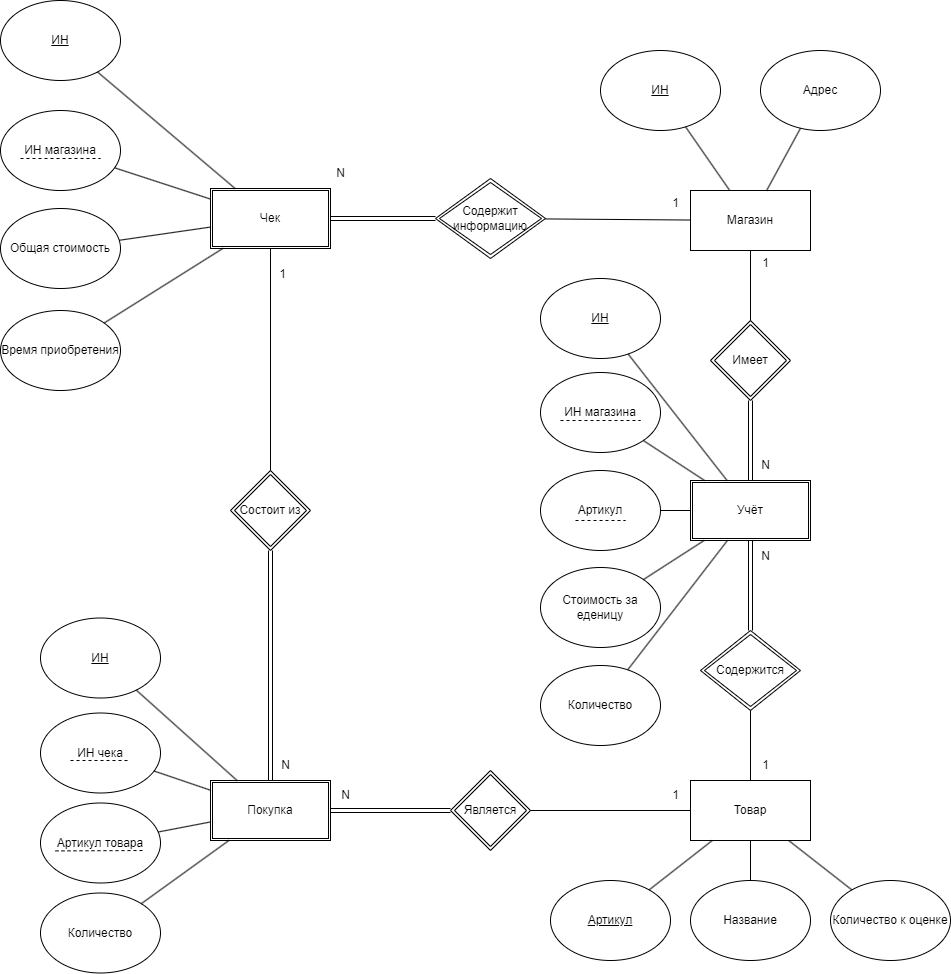

The diagram above was exported from draw.io. Its source (the exported page's mxGraphModel, read from the mxfile embedded in the PNG):
<mxGraphModel dx="1151" dy="548" grid="1" gridSize="10" guides="1" tooltips="1" connect="1" arrows="1" fold="1" page="1" pageScale="1" pageWidth="827" pageHeight="1169" math="0" shadow="0">
  <root>
    <mxCell id="0" />
    <mxCell id="1" parent="0" />
    <mxCell id="ja0reKFXvlu5BaOZ1oow-1" value="Магазин" style="rounded=0;whiteSpace=wrap;html=1;" parent="1" vertex="1">
      <mxGeometry x="1220" y="270" width="120" height="60" as="geometry" />
    </mxCell>
    <mxCell id="ja0reKFXvlu5BaOZ1oow-2" value="&lt;u&gt;ИН&lt;/u&gt;" style="ellipse;whiteSpace=wrap;html=1;" parent="1" vertex="1">
      <mxGeometry x="1130" y="130" width="120" height="80" as="geometry" />
    </mxCell>
    <mxCell id="ja0reKFXvlu5BaOZ1oow-3" value="" style="endArrow=none;html=1;rounded=0;" parent="1" source="ja0reKFXvlu5BaOZ1oow-2" target="ja0reKFXvlu5BaOZ1oow-1" edge="1">
      <mxGeometry width="50" height="50" relative="1" as="geometry">
        <mxPoint x="1320" y="440" as="sourcePoint" />
        <mxPoint x="1370" y="390" as="targetPoint" />
      </mxGeometry>
    </mxCell>
    <mxCell id="ja0reKFXvlu5BaOZ1oow-4" value="Адрес" style="ellipse;whiteSpace=wrap;html=1;" parent="1" vertex="1">
      <mxGeometry x="1290" y="130" width="120" height="80" as="geometry" />
    </mxCell>
    <mxCell id="ja0reKFXvlu5BaOZ1oow-5" value="" style="endArrow=none;html=1;rounded=0;" parent="1" source="ja0reKFXvlu5BaOZ1oow-4" target="ja0reKFXvlu5BaOZ1oow-1" edge="1">
      <mxGeometry width="50" height="50" relative="1" as="geometry">
        <mxPoint x="1229" y="385" as="sourcePoint" />
        <mxPoint x="1265" y="340" as="targetPoint" />
      </mxGeometry>
    </mxCell>
    <mxCell id="ja0reKFXvlu5BaOZ1oow-6" value="Товар" style="rounded=0;whiteSpace=wrap;html=1;" parent="1" vertex="1">
      <mxGeometry x="1220" y="860" width="120" height="60" as="geometry" />
    </mxCell>
    <mxCell id="ja0reKFXvlu5BaOZ1oow-7" value="&lt;u&gt;Артикул&lt;/u&gt;" style="ellipse;whiteSpace=wrap;html=1;" parent="1" vertex="1">
      <mxGeometry x="1080" y="960" width="120" height="80" as="geometry" />
    </mxCell>
    <mxCell id="ja0reKFXvlu5BaOZ1oow-8" value="" style="endArrow=none;html=1;rounded=0;" parent="1" source="ja0reKFXvlu5BaOZ1oow-7" target="ja0reKFXvlu5BaOZ1oow-6" edge="1">
      <mxGeometry width="50" height="50" relative="1" as="geometry">
        <mxPoint x="1270" y="1030" as="sourcePoint" />
        <mxPoint x="1320" y="980" as="targetPoint" />
      </mxGeometry>
    </mxCell>
    <mxCell id="ja0reKFXvlu5BaOZ1oow-9" value="Название" style="ellipse;whiteSpace=wrap;html=1;" parent="1" vertex="1">
      <mxGeometry x="1220" y="960" width="120" height="80" as="geometry" />
    </mxCell>
    <mxCell id="ja0reKFXvlu5BaOZ1oow-10" value="" style="endArrow=none;html=1;rounded=0;" parent="1" source="ja0reKFXvlu5BaOZ1oow-9" target="ja0reKFXvlu5BaOZ1oow-6" edge="1">
      <mxGeometry width="50" height="50" relative="1" as="geometry">
        <mxPoint x="1179" y="975" as="sourcePoint" />
        <mxPoint x="1215" y="930" as="targetPoint" />
      </mxGeometry>
    </mxCell>
    <mxCell id="ja0reKFXvlu5BaOZ1oow-11" value="Количество к оценке" style="ellipse;whiteSpace=wrap;html=1;" parent="1" vertex="1">
      <mxGeometry x="1360" y="960" width="120" height="80" as="geometry" />
    </mxCell>
    <mxCell id="ja0reKFXvlu5BaOZ1oow-12" value="" style="endArrow=none;html=1;rounded=0;" parent="1" source="ja0reKFXvlu5BaOZ1oow-11" target="ja0reKFXvlu5BaOZ1oow-6" edge="1">
      <mxGeometry width="50" height="50" relative="1" as="geometry">
        <mxPoint x="1273" y="972" as="sourcePoint" />
        <mxPoint x="1254" y="930" as="targetPoint" />
      </mxGeometry>
    </mxCell>
    <mxCell id="ja0reKFXvlu5BaOZ1oow-13" value="Учёт" style="shape=ext;double=1;rounded=0;whiteSpace=wrap;html=1;" parent="1" vertex="1">
      <mxGeometry x="1220" y="560" width="120" height="60" as="geometry" />
    </mxCell>
    <mxCell id="ja0reKFXvlu5BaOZ1oow-14" value="ИН магазина" style="ellipse;whiteSpace=wrap;html=1;" parent="1" vertex="1">
      <mxGeometry x="1070" y="452" width="120" height="80" as="geometry" />
    </mxCell>
    <mxCell id="ja0reKFXvlu5BaOZ1oow-16" value="Артикул" style="ellipse;whiteSpace=wrap;html=1;" parent="1" vertex="1">
      <mxGeometry x="1070" y="550" width="120" height="80" as="geometry" />
    </mxCell>
    <mxCell id="ja0reKFXvlu5BaOZ1oow-18" value="Стоимость за еденицу" style="ellipse;whiteSpace=wrap;html=1;" parent="1" vertex="1">
      <mxGeometry x="1070" y="647" width="120" height="80" as="geometry" />
    </mxCell>
    <mxCell id="ja0reKFXvlu5BaOZ1oow-19" value="" style="endArrow=none;html=1;rounded=0;" parent="1" source="ja0reKFXvlu5BaOZ1oow-18" target="ja0reKFXvlu5BaOZ1oow-13" edge="1">
      <mxGeometry width="50" height="50" relative="1" as="geometry">
        <mxPoint x="1261" y="795" as="sourcePoint" />
        <mxPoint x="1225" y="750" as="targetPoint" />
      </mxGeometry>
    </mxCell>
    <mxCell id="ja0reKFXvlu5BaOZ1oow-27" value="Покупка" style="shape=ext;double=1;rounded=0;whiteSpace=wrap;html=1;" parent="1" vertex="1">
      <mxGeometry x="740" y="860" width="120" height="60" as="geometry" />
    </mxCell>
    <mxCell id="ja0reKFXvlu5BaOZ1oow-30" value="ИН чека" style="ellipse;whiteSpace=wrap;html=1;" parent="1" vertex="1">
      <mxGeometry x="570" y="792.5" width="120" height="80" as="geometry" />
    </mxCell>
    <mxCell id="ja0reKFXvlu5BaOZ1oow-31" value="" style="endArrow=none;html=1;rounded=0;" parent="1" source="ja0reKFXvlu5BaOZ1oow-30" target="ja0reKFXvlu5BaOZ1oow-27" edge="1">
      <mxGeometry width="50" height="50" relative="1" as="geometry">
        <mxPoint x="579" y="825" as="sourcePoint" />
        <mxPoint x="615" y="780" as="targetPoint" />
      </mxGeometry>
    </mxCell>
    <mxCell id="ja0reKFXvlu5BaOZ1oow-32" value="Артикул товара" style="ellipse;whiteSpace=wrap;html=1;" parent="1" vertex="1">
      <mxGeometry x="570" y="882.5" width="120" height="80" as="geometry" />
    </mxCell>
    <mxCell id="ja0reKFXvlu5BaOZ1oow-33" value="" style="endArrow=none;html=1;rounded=0;" parent="1" source="ja0reKFXvlu5BaOZ1oow-32" target="ja0reKFXvlu5BaOZ1oow-27" edge="1">
      <mxGeometry width="50" height="50" relative="1" as="geometry">
        <mxPoint x="701" y="825" as="sourcePoint" />
        <mxPoint x="665" y="780" as="targetPoint" />
      </mxGeometry>
    </mxCell>
    <mxCell id="ja0reKFXvlu5BaOZ1oow-34" value="Количество" style="ellipse;whiteSpace=wrap;html=1;" parent="1" vertex="1">
      <mxGeometry x="570" y="972.5" width="120" height="80" as="geometry" />
    </mxCell>
    <mxCell id="ja0reKFXvlu5BaOZ1oow-35" value="" style="endArrow=none;html=1;rounded=0;" parent="1" source="ja0reKFXvlu5BaOZ1oow-34" target="ja0reKFXvlu5BaOZ1oow-27" edge="1">
      <mxGeometry width="50" height="50" relative="1" as="geometry">
        <mxPoint x="857" y="832" as="sourcePoint" />
        <mxPoint x="776" y="780" as="targetPoint" />
      </mxGeometry>
    </mxCell>
    <mxCell id="ja0reKFXvlu5BaOZ1oow-37" value="Чек" style="shape=ext;double=1;rounded=0;whiteSpace=wrap;html=1;" parent="1" vertex="1">
      <mxGeometry x="740" y="268" width="120" height="60" as="geometry" />
    </mxCell>
    <mxCell id="ja0reKFXvlu5BaOZ1oow-38" value="&lt;u&gt;ИН&lt;/u&gt;" style="ellipse;whiteSpace=wrap;html=1;" parent="1" vertex="1">
      <mxGeometry x="530" y="80" width="120" height="80" as="geometry" />
    </mxCell>
    <mxCell id="ja0reKFXvlu5BaOZ1oow-39" value="" style="endArrow=none;html=1;rounded=0;" parent="1" source="ja0reKFXvlu5BaOZ1oow-38" target="ja0reKFXvlu5BaOZ1oow-37" edge="1">
      <mxGeometry width="50" height="50" relative="1" as="geometry">
        <mxPoint x="660" y="400" as="sourcePoint" />
        <mxPoint x="710" y="350" as="targetPoint" />
      </mxGeometry>
    </mxCell>
    <mxCell id="ja0reKFXvlu5BaOZ1oow-40" value="ИН магазина" style="ellipse;whiteSpace=wrap;html=1;" parent="1" vertex="1">
      <mxGeometry x="530" y="190" width="120" height="80" as="geometry" />
    </mxCell>
    <mxCell id="ja0reKFXvlu5BaOZ1oow-41" value="" style="endArrow=none;html=1;rounded=0;" parent="1" source="ja0reKFXvlu5BaOZ1oow-40" target="ja0reKFXvlu5BaOZ1oow-37" edge="1">
      <mxGeometry width="50" height="50" relative="1" as="geometry">
        <mxPoint x="569" y="345" as="sourcePoint" />
        <mxPoint x="605" y="300" as="targetPoint" />
      </mxGeometry>
    </mxCell>
    <mxCell id="ja0reKFXvlu5BaOZ1oow-42" value="Общая стоимость" style="ellipse;whiteSpace=wrap;html=1;" parent="1" vertex="1">
      <mxGeometry x="530" y="288" width="120" height="80" as="geometry" />
    </mxCell>
    <mxCell id="ja0reKFXvlu5BaOZ1oow-43" value="" style="endArrow=none;html=1;rounded=0;" parent="1" source="ja0reKFXvlu5BaOZ1oow-42" target="ja0reKFXvlu5BaOZ1oow-37" edge="1">
      <mxGeometry width="50" height="50" relative="1" as="geometry">
        <mxPoint x="691" y="345" as="sourcePoint" />
        <mxPoint x="655" y="300" as="targetPoint" />
      </mxGeometry>
    </mxCell>
    <mxCell id="ja0reKFXvlu5BaOZ1oow-44" value="Время приобретения" style="ellipse;whiteSpace=wrap;html=1;" parent="1" vertex="1">
      <mxGeometry x="530" y="390" width="120" height="80" as="geometry" />
    </mxCell>
    <mxCell id="ja0reKFXvlu5BaOZ1oow-45" value="" style="endArrow=none;html=1;rounded=0;" parent="1" source="ja0reKFXvlu5BaOZ1oow-44" target="ja0reKFXvlu5BaOZ1oow-37" edge="1">
      <mxGeometry width="50" height="50" relative="1" as="geometry">
        <mxPoint x="847" y="352" as="sourcePoint" />
        <mxPoint x="766" y="300" as="targetPoint" />
      </mxGeometry>
    </mxCell>
    <mxCell id="ja0reKFXvlu5BaOZ1oow-46" value="Имеет" style="double=1;rhombus;whiteSpace=wrap;html=1;" parent="1" vertex="1">
      <mxGeometry x="1240" y="400" width="80" height="80" as="geometry" />
    </mxCell>
    <mxCell id="ja0reKFXvlu5BaOZ1oow-47" value="" style="endArrow=none;html=1;rounded=0;" parent="1" source="ja0reKFXvlu5BaOZ1oow-46" target="ja0reKFXvlu5BaOZ1oow-1" edge="1">
      <mxGeometry width="50" height="50" relative="1" as="geometry">
        <mxPoint x="1140" y="610" as="sourcePoint" />
        <mxPoint x="1190" y="560" as="targetPoint" />
      </mxGeometry>
    </mxCell>
    <mxCell id="ja0reKFXvlu5BaOZ1oow-49" value="Содержится" style="double=1;rhombus;whiteSpace=wrap;html=1;" parent="1" vertex="1">
      <mxGeometry x="1230" y="710" width="100" height="80" as="geometry" />
    </mxCell>
    <mxCell id="ja0reKFXvlu5BaOZ1oow-51" value="" style="endArrow=none;html=1;rounded=0;" parent="1" source="ja0reKFXvlu5BaOZ1oow-49" target="ja0reKFXvlu5BaOZ1oow-6" edge="1">
      <mxGeometry width="50" height="50" relative="1" as="geometry">
        <mxPoint x="1290" y="720" as="sourcePoint" />
        <mxPoint x="1290" y="630" as="targetPoint" />
      </mxGeometry>
    </mxCell>
    <mxCell id="ja0reKFXvlu5BaOZ1oow-57" value="Количество" style="ellipse;whiteSpace=wrap;html=1;" parent="1" vertex="1">
      <mxGeometry x="1070" y="745" width="120" height="80" as="geometry" />
    </mxCell>
    <mxCell id="ja0reKFXvlu5BaOZ1oow-58" value="" style="endArrow=none;html=1;rounded=0;" parent="1" source="ja0reKFXvlu5BaOZ1oow-57" target="ja0reKFXvlu5BaOZ1oow-13" edge="1">
      <mxGeometry width="50" height="50" relative="1" as="geometry">
        <mxPoint x="1717" y="786" as="sourcePoint" />
        <mxPoint x="1681" y="741" as="targetPoint" />
      </mxGeometry>
    </mxCell>
    <mxCell id="ja0reKFXvlu5BaOZ1oow-65" value="Состоит из" style="double=1;rhombus;whiteSpace=wrap;html=1;" parent="1" vertex="1">
      <mxGeometry x="760" y="550" width="80" height="80" as="geometry" />
    </mxCell>
    <mxCell id="ja0reKFXvlu5BaOZ1oow-66" value="Является" style="double=1;rhombus;whiteSpace=wrap;html=1;" parent="1" vertex="1">
      <mxGeometry x="980" y="850" width="80" height="80" as="geometry" />
    </mxCell>
    <mxCell id="ja0reKFXvlu5BaOZ1oow-68" value="" style="endArrow=none;html=1;rounded=0;" parent="1" source="ja0reKFXvlu5BaOZ1oow-66" target="ja0reKFXvlu5BaOZ1oow-6" edge="1">
      <mxGeometry width="50" height="50" relative="1" as="geometry">
        <mxPoint x="860" y="860" as="sourcePoint" />
        <mxPoint x="910" y="810" as="targetPoint" />
      </mxGeometry>
    </mxCell>
    <mxCell id="ja0reKFXvlu5BaOZ1oow-71" value="" style="endArrow=none;html=1;rounded=0;" parent="1" source="ja0reKFXvlu5BaOZ1oow-65" target="ja0reKFXvlu5BaOZ1oow-37" edge="1">
      <mxGeometry width="50" height="50" relative="1" as="geometry">
        <mxPoint x="794" y="616" as="sourcePoint" />
        <mxPoint x="807" y="730" as="targetPoint" />
      </mxGeometry>
    </mxCell>
    <mxCell id="ja0reKFXvlu5BaOZ1oow-74" value="" style="endArrow=none;html=1;rounded=0;" parent="1" source="ja0reKFXvlu5BaOZ1oow-1" target="ja0reKFXvlu5BaOZ1oow-75" edge="1">
      <mxGeometry width="50" height="50" relative="1" as="geometry">
        <mxPoint x="1251" y="340" as="sourcePoint" />
        <mxPoint x="1030" y="270" as="targetPoint" />
      </mxGeometry>
    </mxCell>
    <mxCell id="ja0reKFXvlu5BaOZ1oow-75" value="Содержит информацию" style="double=1;rhombus;whiteSpace=wrap;html=1;" parent="1" vertex="1">
      <mxGeometry x="965" y="258" width="110" height="80" as="geometry" />
    </mxCell>
    <mxCell id="ja0reKFXvlu5BaOZ1oow-78" value="1" style="text;html=1;align=center;verticalAlign=middle;resizable=0;points=[];autosize=1;strokeColor=none;fillColor=none;" parent="1" vertex="1">
      <mxGeometry x="797" y="339" width="30" height="30" as="geometry" />
    </mxCell>
    <mxCell id="ja0reKFXvlu5BaOZ1oow-79" value="N" style="text;html=1;align=center;verticalAlign=middle;resizable=0;points=[];autosize=1;strokeColor=none;fillColor=none;" parent="1" vertex="1">
      <mxGeometry x="800" y="830" width="30" height="30" as="geometry" />
    </mxCell>
    <mxCell id="ja0reKFXvlu5BaOZ1oow-80" value="" style="shape=link;html=1;rounded=0;" parent="1" source="ja0reKFXvlu5BaOZ1oow-37" target="ja0reKFXvlu5BaOZ1oow-75" edge="1">
      <mxGeometry width="100" relative="1" as="geometry">
        <mxPoint x="830" y="300" as="sourcePoint" />
        <mxPoint x="930" y="300" as="targetPoint" />
      </mxGeometry>
    </mxCell>
    <mxCell id="ja0reKFXvlu5BaOZ1oow-81" value="1" style="text;html=1;align=center;verticalAlign=middle;resizable=0;points=[];autosize=1;strokeColor=none;fillColor=none;" parent="1" vertex="1">
      <mxGeometry x="1190" y="268" width="30" height="30" as="geometry" />
    </mxCell>
    <mxCell id="ja0reKFXvlu5BaOZ1oow-82" value="N" style="text;html=1;align=center;verticalAlign=middle;resizable=0;points=[];autosize=1;strokeColor=none;fillColor=none;" parent="1" vertex="1">
      <mxGeometry x="855" y="238" width="30" height="30" as="geometry" />
    </mxCell>
    <mxCell id="ja0reKFXvlu5BaOZ1oow-91" value="N" style="text;html=1;align=center;verticalAlign=middle;resizable=0;points=[];autosize=1;strokeColor=none;fillColor=none;" parent="1" vertex="1">
      <mxGeometry x="860" y="860" width="30" height="30" as="geometry" />
    </mxCell>
    <mxCell id="ja0reKFXvlu5BaOZ1oow-92" value="1" style="text;html=1;align=center;verticalAlign=middle;resizable=0;points=[];autosize=1;strokeColor=none;fillColor=none;" parent="1" vertex="1">
      <mxGeometry x="1190" y="860" width="30" height="30" as="geometry" />
    </mxCell>
    <mxCell id="ja0reKFXvlu5BaOZ1oow-93" value="" style="shape=link;html=1;rounded=0;" parent="1" source="ja0reKFXvlu5BaOZ1oow-65" target="ja0reKFXvlu5BaOZ1oow-27" edge="1">
      <mxGeometry width="100" relative="1" as="geometry">
        <mxPoint x="870" y="308" as="sourcePoint" />
        <mxPoint x="975" y="308" as="targetPoint" />
      </mxGeometry>
    </mxCell>
    <mxCell id="ja0reKFXvlu5BaOZ1oow-94" value="" style="shape=link;html=1;rounded=0;" parent="1" source="ja0reKFXvlu5BaOZ1oow-13" target="ja0reKFXvlu5BaOZ1oow-49" edge="1">
      <mxGeometry width="100" relative="1" as="geometry">
        <mxPoint x="810" y="640" as="sourcePoint" />
        <mxPoint x="810" y="870" as="targetPoint" />
      </mxGeometry>
    </mxCell>
    <mxCell id="ja0reKFXvlu5BaOZ1oow-96" value="N" style="text;html=1;align=center;verticalAlign=middle;resizable=0;points=[];autosize=1;strokeColor=none;fillColor=none;" parent="1" vertex="1">
      <mxGeometry x="1280" y="621" width="30" height="30" as="geometry" />
    </mxCell>
    <mxCell id="ja0reKFXvlu5BaOZ1oow-97" value="1" style="text;html=1;align=center;verticalAlign=middle;resizable=0;points=[];autosize=1;strokeColor=none;fillColor=none;" parent="1" vertex="1">
      <mxGeometry x="1280" y="830" width="30" height="30" as="geometry" />
    </mxCell>
    <mxCell id="ja0reKFXvlu5BaOZ1oow-98" value="" style="shape=link;html=1;rounded=0;" parent="1" source="ja0reKFXvlu5BaOZ1oow-27" target="ja0reKFXvlu5BaOZ1oow-66" edge="1">
      <mxGeometry width="100" relative="1" as="geometry">
        <mxPoint x="1290" y="630" as="sourcePoint" />
        <mxPoint x="1290" y="720" as="targetPoint" />
      </mxGeometry>
    </mxCell>
    <mxCell id="ja0reKFXvlu5BaOZ1oow-99" value="" style="shape=link;html=1;rounded=0;" parent="1" source="ja0reKFXvlu5BaOZ1oow-13" target="ja0reKFXvlu5BaOZ1oow-46" edge="1">
      <mxGeometry width="100" relative="1" as="geometry">
        <mxPoint x="1290" y="630" as="sourcePoint" />
        <mxPoint x="1290" y="720" as="targetPoint" />
      </mxGeometry>
    </mxCell>
    <mxCell id="ja0reKFXvlu5BaOZ1oow-100" value="N" style="text;html=1;align=center;verticalAlign=middle;resizable=0;points=[];autosize=1;strokeColor=none;fillColor=none;" parent="1" vertex="1">
      <mxGeometry x="1280" y="530" width="30" height="30" as="geometry" />
    </mxCell>
    <mxCell id="ja0reKFXvlu5BaOZ1oow-101" value="1" style="text;html=1;align=center;verticalAlign=middle;resizable=0;points=[];autosize=1;strokeColor=none;fillColor=none;" parent="1" vertex="1">
      <mxGeometry x="1280" y="328" width="30" height="30" as="geometry" />
    </mxCell>
    <mxCell id="3wDV9xH9BuALPQJr0HlA-1" value="&lt;u&gt;ИН&lt;/u&gt;" style="ellipse;whiteSpace=wrap;html=1;" vertex="1" parent="1">
      <mxGeometry x="1070" y="358" width="120" height="80" as="geometry" />
    </mxCell>
    <mxCell id="3wDV9xH9BuALPQJr0HlA-2" value="" style="endArrow=none;html=1;rounded=0;" edge="1" parent="1" source="ja0reKFXvlu5BaOZ1oow-16" target="ja0reKFXvlu5BaOZ1oow-13">
      <mxGeometry width="50" height="50" relative="1" as="geometry">
        <mxPoint x="1183" y="669" as="sourcePoint" />
        <mxPoint x="1244" y="630" as="targetPoint" />
      </mxGeometry>
    </mxCell>
    <mxCell id="3wDV9xH9BuALPQJr0HlA-3" value="" style="endArrow=none;html=1;rounded=0;" edge="1" parent="1" source="ja0reKFXvlu5BaOZ1oow-14" target="ja0reKFXvlu5BaOZ1oow-13">
      <mxGeometry width="50" height="50" relative="1" as="geometry">
        <mxPoint x="1200" y="598" as="sourcePoint" />
        <mxPoint x="1230" y="599" as="targetPoint" />
      </mxGeometry>
    </mxCell>
    <mxCell id="3wDV9xH9BuALPQJr0HlA-4" value="" style="endArrow=none;html=1;rounded=0;" edge="1" parent="1" source="3wDV9xH9BuALPQJr0HlA-1" target="ja0reKFXvlu5BaOZ1oow-13">
      <mxGeometry width="50" height="50" relative="1" as="geometry">
        <mxPoint x="1183" y="530" as="sourcePoint" />
        <mxPoint x="1244" y="570" as="targetPoint" />
      </mxGeometry>
    </mxCell>
    <mxCell id="3wDV9xH9BuALPQJr0HlA-5" value="" style="endArrow=none;dashed=1;html=1;rounded=0;" edge="1" parent="1">
      <mxGeometry width="50" height="50" relative="1" as="geometry">
        <mxPoint x="1105" y="600" as="sourcePoint" />
        <mxPoint x="1155" y="600" as="targetPoint" />
      </mxGeometry>
    </mxCell>
    <mxCell id="3wDV9xH9BuALPQJr0HlA-6" value="" style="endArrow=none;dashed=1;html=1;rounded=0;" edge="1" parent="1">
      <mxGeometry width="50" height="50" relative="1" as="geometry">
        <mxPoint x="1090" y="500" as="sourcePoint" />
        <mxPoint x="1170" y="500" as="targetPoint" />
      </mxGeometry>
    </mxCell>
    <mxCell id="3wDV9xH9BuALPQJr0HlA-8" value="&lt;u&gt;ИН&lt;/u&gt;" style="ellipse;whiteSpace=wrap;html=1;" vertex="1" parent="1">
      <mxGeometry x="570" y="697.5" width="120" height="80" as="geometry" />
    </mxCell>
    <mxCell id="3wDV9xH9BuALPQJr0HlA-9" value="" style="endArrow=none;html=1;rounded=0;" edge="1" parent="1" source="3wDV9xH9BuALPQJr0HlA-8" target="ja0reKFXvlu5BaOZ1oow-27">
      <mxGeometry width="50" height="50" relative="1" as="geometry">
        <mxPoint x="675" y="821" as="sourcePoint" />
        <mxPoint x="759" y="870" as="targetPoint" />
      </mxGeometry>
    </mxCell>
    <mxCell id="3wDV9xH9BuALPQJr0HlA-10" value="" style="endArrow=none;dashed=1;html=1;rounded=0;" edge="1" parent="1">
      <mxGeometry width="50" height="50" relative="1" as="geometry">
        <mxPoint x="585" y="930.4" as="sourcePoint" />
        <mxPoint x="675" y="930" as="targetPoint" />
      </mxGeometry>
    </mxCell>
    <mxCell id="3wDV9xH9BuALPQJr0HlA-11" value="" style="endArrow=none;dashed=1;html=1;rounded=0;entryX=0.75;entryY=0.594;entryDx=0;entryDy=0;entryPerimeter=0;" edge="1" parent="1" target="ja0reKFXvlu5BaOZ1oow-30">
      <mxGeometry width="50" height="50" relative="1" as="geometry">
        <mxPoint x="600" y="840" as="sourcePoint" />
        <mxPoint x="1209" y="616" as="targetPoint" />
      </mxGeometry>
    </mxCell>
    <mxCell id="3wDV9xH9BuALPQJr0HlA-12" value="" style="endArrow=none;dashed=1;html=1;rounded=0;" edge="1" parent="1">
      <mxGeometry width="50" height="50" relative="1" as="geometry">
        <mxPoint x="550" y="238" as="sourcePoint" />
        <mxPoint x="630" y="238" as="targetPoint" />
      </mxGeometry>
    </mxCell>
  </root>
</mxGraphModel>